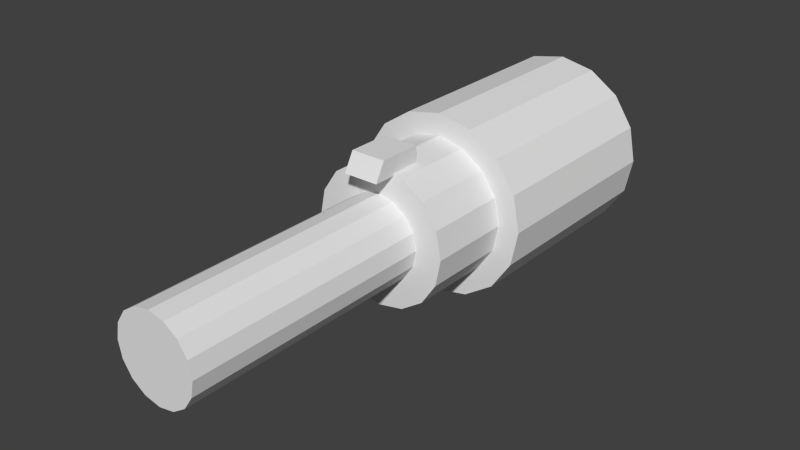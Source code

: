 # Source: g_conc.blend  (saved by Blender 2.76.0; exported with 4.5.12 LTS)
import bpy
from mathutils import Matrix  # noqa: F401  (used for matrix-valued properties, if any)

bpy.ops.wm.read_factory_settings(use_empty=True)
scene = bpy.context.scene
scene.name = 'Scene'

# ---- collections
col_collection_1 = bpy.data.collections.new('Collection 1'); scene.collection.children.link(col_collection_1)

# ---- world
world_world = bpy.data.worlds.new('World'); scene.world = world_world
world_world.color = (0.05088, 0.05088, 0.05088)
world_world.use_sun_shadow = False
world_world.sun_shadow_jitter_overblur = 0.0
world_world.cycles.sampling_method = 'MANUAL'
world_world.cycles.sample_map_resolution = 256

# ---- meshes
me_cylinder_253 = bpy.data.meshes.new('Cylinder.253')
me_cylinder_253.from_pydata([(0.0, 0.07703, 0.06064), (0.0, 0.008445, 0.06064), (0.01166, 0.07703, 0.05832), (0.01166, 0.008445, 0.05832), (0.02154, 0.07703, 0.05172), (0.02154, 0.008445, 0.05172), (0.02815, 0.07703, 0.04183), (0.02815, 0.008445, 0.04183), (0.03047, 0.07703, 0.03017), (0.03047, 0.008445, 0.03017), (0.02815, 0.07703, 0.01851), (0.02815, 0.008445, 0.01851), (0.02154, 0.07703, 0.00863), (0.02154, 0.008445, 0.00863), (0.01166, 0.07703, 0.002025), (0.01166, 0.008445, 0.002025), (4.601e-09, 0.07703, -0.0002942), (4.601e-09, 0.008445, -0.0002942), (-0.01166, 0.07703, 0.002025), (-0.01166, 0.008445, 0.002025), (-0.02154, 0.07703, 0.00863), (-0.02154, 0.008445, 0.00863), (-0.02815, 0.07703, 0.01851), (-0.02815, 0.008445, 0.01851), (-0.03047, 0.07703, 0.03017), (-0.03047, 0.008445, 0.03017), (-0.02815, 0.07703, 0.04183), (-0.02815, 0.008445, 0.04183), (-0.02154, 0.07703, 0.05172), (-0.02154, 0.008445, 0.05172), (-0.01166, 0.07703, 0.05832), (-0.01166, 0.008445, 0.05832), (2.722e-10, 0.008445, 0.05338), (0.00888, 0.008445, 0.05161), (0.01641, 0.008445, 0.04658), (0.02144, 0.008445, 0.03905), (0.0232, 0.008445, 0.03017), (0.02144, 0.008445, 0.02129), (0.01641, 0.008445, 0.01377), (0.00888, 0.008445, 0.008736), (3.776e-09, 0.008445, 0.00697), (-0.00888, 0.008445, 0.008736), (-0.01641, 0.008445, 0.01377), (-0.02144, 0.008445, 0.02129), (-0.0232, 0.008445, 0.03017), (-0.02144, 0.008445, 0.03905), (-0.01641, 0.008445, 0.04658), (-0.00888, 0.008445, 0.05161), (0.005868, -0.02392, 0.0577), (0.005868, -0.009698, 0.0577), (-0.005868, -0.009698, 0.0577), (-0.005868, -0.02392, 0.0577), (0.005868, -0.02728, 0.05159), (0.005868, -0.009698, 0.05159), (-0.005868, -0.009698, 0.05159), (-0.005868, -0.02728, 0.05159), (-0.005424, -0.1034, 0.04327), (-0.01002, -0.1034, 0.0402), (-0.01309, -0.1034, 0.0356), (-0.01417, -0.1034, 0.03017), (-0.01309, -0.1034, 0.02475), (-0.01002, -0.1034, 0.02015), (-0.005424, -0.1034, 0.01708), (2.969e-09, -0.1034, 0.016), (0.005424, -0.1034, 0.01708), (0.01002, -0.1034, 0.02015), (0.01309, -0.1034, 0.02475), (0.01417, -0.1034, 0.03017), (0.01309, -0.1034, 0.0356), (0.01002, -0.1034, 0.0402), (0.005424, -0.1034, 0.04327), (8.288e-10, -0.1034, 0.04435), (8.288e-10, -0.01976, 0.04435), (0.005424, -0.01976, 0.04327), (0.01002, -0.01976, 0.0402), (0.01309, -0.01976, 0.0356), (0.01417, -0.01976, 0.03017), (0.01309, -0.01976, 0.02475), (0.01002, -0.01976, 0.02015), (0.005424, -0.01976, 0.01708), (2.969e-09, -0.01976, 0.016), (-0.005424, -0.01976, 0.01708), (-0.01002, -0.01976, 0.02015), (-0.01309, -0.01976, 0.02475), (-0.01417, -0.01976, 0.03017), (-0.01309, -0.01976, 0.0356), (-0.01002, -0.01976, 0.0402), (-0.005424, -0.01976, 0.04327), (-0.00888, -0.01976, 0.05161), (-0.01641, -0.01976, 0.04658), (-0.02144, -0.01976, 0.03905), (-0.0232, -0.01976, 0.03017), (-0.02144, -0.01976, 0.02129), (-0.01641, -0.01976, 0.01377), (-0.00888, -0.01976, 0.008736), (3.776e-09, -0.01976, 0.00697), (0.00888, -0.01976, 0.008736), (0.01641, -0.01976, 0.01377), (0.02144, -0.01976, 0.02129), (0.0232, -0.01976, 0.03017), (0.02144, -0.01976, 0.03905), (0.01641, -0.01976, 0.04658), (0.00888, -0.01976, 0.05161), (2.722e-10, -0.01976, 0.05338), (2.09e-10, 0.07703, 0.05503), (0.009513, 0.07703, 0.05314), (0.01758, 0.07703, 0.04775), (0.02297, 0.07703, 0.03969), (0.02486, 0.07703, 0.03017), (0.02297, 0.07703, 0.02066), (0.01758, 0.07703, 0.0126), (0.009513, 0.07703, 0.007208), (3.962e-09, 0.07703, 0.005316), (-0.009513, 0.07703, 0.007208), (-0.01758, 0.07703, 0.0126), (-0.02297, 0.07703, 0.02066), (-0.02486, 0.07703, 0.03017), (-0.02297, 0.07703, 0.03969), (-0.01758, 0.07703, 0.04775), (-0.009513, 0.07703, 0.05314), (2.692e-10, 0.0836, 0.05503), (0.009513, 0.0836, 0.05314), (0.01758, 0.0836, 0.04775), (0.02297, 0.0836, 0.03969), (0.02486, 0.0836, 0.03017), (0.02297, 0.0836, 0.02066), (0.01758, 0.0836, 0.0126), (0.009513, 0.0836, 0.007208), (4.023e-09, 0.0836, 0.005316), (-0.009513, 0.0836, 0.007208), (-0.01758, 0.0836, 0.0126), (-0.02297, 0.0836, 0.02066), (-0.02486, 0.0836, 0.03017), (-0.02297, 0.0836, 0.03969), (-0.01758, 0.0836, 0.04775), (-0.009513, 0.0836, 0.05314)], [], [(0, 1, 3, 2), (2, 3, 5, 4), (4, 5, 7, 6), (6, 7, 9, 8), (8, 9, 11, 10), (10, 11, 13, 12), (12, 13, 15, 14), (14, 15, 17, 16), (16, 17, 19, 18), (18, 19, 21, 20), (20, 21, 23, 22), (22, 23, 25, 24), (24, 25, 27, 26), (26, 27, 29, 28), (13, 11, 37, 38), (30, 31, 1, 0), (28, 29, 31, 30), (2, 4, 106, 105), (19, 17, 40, 41), (25, 23, 43, 44), (9, 7, 35, 36), (31, 29, 46, 47), (15, 13, 38, 39), (21, 19, 41, 42), (5, 3, 33, 34), (27, 25, 44, 45), (11, 9, 36, 37), (1, 31, 47, 32), (3, 1, 32, 33), (17, 15, 39, 40), (23, 21, 42, 43), (7, 5, 34, 35), (29, 27, 45, 46), (71, 56, 57, 58, 59, 60, 61, 62, 63, 64, 65, 66, 67, 68, 69, 70), (80, 79, 64, 63), (82, 81, 62, 61), (84, 83, 60, 59), (73, 72, 71, 70), (86, 85, 58, 57), (75, 74, 69, 68), (72, 87, 56, 71), (77, 76, 67, 66), (79, 78, 65, 64), (81, 80, 63, 62), (83, 82, 61, 60), (85, 84, 59, 58), (74, 73, 70, 69), (87, 86, 57, 56), (76, 75, 68, 67), (78, 77, 66, 65), (95, 96, 79, 80), (97, 98, 77, 78), (99, 100, 75, 76), (88, 89, 86, 87), (101, 102, 73, 74), (90, 91, 84, 85), (92, 93, 82, 83), (94, 95, 80, 81), (96, 97, 78, 79), (98, 99, 76, 77), (103, 88, 87, 72), (100, 101, 74, 75), (89, 90, 85, 86), (102, 103, 72, 73), (91, 92, 83, 84), (93, 94, 81, 82), (32, 47, 88, 103), (37, 36, 99, 98), (39, 38, 97, 96), (41, 40, 95, 94), (43, 42, 93, 92), (45, 44, 91, 90), (34, 33, 102, 101), (47, 46, 89, 88), (36, 35, 100, 99), (38, 37, 98, 97), (40, 39, 96, 95), (42, 41, 94, 93), (44, 43, 92, 91), (32, 103, 102, 33), (46, 45, 90, 89), (35, 34, 101, 100), (51, 50, 54, 55), (50, 49, 53, 54), (49, 48, 52, 53), (48, 51, 55, 52), (55, 54, 53, 52), (48, 49, 50, 51), (107, 108, 124, 123), (24, 26, 117, 116), (8, 10, 109, 108), (30, 0, 104, 119), (0, 2, 105, 104), (14, 16, 112, 111), (20, 22, 115, 114), (4, 6, 107, 106), (26, 28, 118, 117), (10, 12, 110, 109), (16, 18, 113, 112), (22, 24, 116, 115), (6, 8, 108, 107), (28, 30, 119, 118), (12, 14, 111, 110), (18, 20, 114, 113), (120, 121, 122, 123, 124, 125, 126, 127, 128, 129, 130, 131, 132, 133, 134, 135), (118, 119, 135, 134), (105, 106, 122, 121), (116, 117, 133, 132), (114, 115, 131, 130), (112, 113, 129, 128), (110, 111, 127, 126), (108, 109, 125, 124), (119, 104, 120, 135), (106, 107, 123, 122), (117, 118, 134, 133), (104, 105, 121, 120), (115, 116, 132, 131), (113, 114, 130, 129), (111, 112, 128, 127), (109, 110, 126, 125)])
_uv = me_cylinder_253.uv_layers.new(name='UVMap')
_uv.uv.foreach_set('vector', [0.3695, 0.1923, 0.004162, 0.1923, 0.004162, 0.1716, 0.3695, 0.1716, 0.3695, 0.1781, 0.004162, 0.1781, 0.004162, 0.1444, 0.3695, 0.1444, 0.3695, 0.1509, 0.004162, 0.1509, 0.004162, 0.1302, 0.3695, 0.1302, 0.3695, 0.1302, 0.004162, 0.1302, 0.004162, 0.1095, 0.3695, 0.1095, 0.3695, 0.1095, 0.004162, 0.1095, 0.004162, 0.08873, 0.3695, 0.08873, 0.3695, 0.08873, 0.004162, 0.08873, 0.004162, 0.06801, 0.3695, 0.06801, 0.3695, 0.06801, 0.004162, 0.06801, 0.004163, 0.04729, 0.3695, 0.04729, 0.3695, 0.04729, 0.004163, 0.04729, 0.004163, 0.02656, 0.3695, 0.02656, 0.3695, 0.02656, 0.004163, 0.02656, 0.004163, 0.005841, 0.3695, 0.005841, 0.3695, 0.3374, 0.004162, 0.3374, 0.004162, 0.3167, 0.3695, 0.3167, 0.3695, 0.3167, 0.004162, 0.3167, 0.004162, 0.296, 0.3695, 0.296, 0.3695, 0.296, 0.004162, 0.296, 0.004162, 0.2752, 0.3695, 0.2752, 0.3695, 0.2752, 0.004162, 0.2752, 0.004162, 0.2545, 0.3695, 0.2545, 0.3695, 0.2545, 0.004162, 0.2545, 0.004162, 0.2338, 0.3695, 0.2338, 0.8736, 0.1614, 0.9023, 0.2035, 0.8731, 0.2154, 0.8512, 0.1833, 0.3695, 0.2131, 0.004162, 0.2131, 0.004162, 0.1923, 0.3695, 0.1923, 0.3695, 0.2393, 0.004162, 0.2393, 0.004162, 0.2076, 0.3695, 0.2076, 0.3695, 0.1716, 0.3695, 0.1509, 0.3695, 0.1509, 0.3695, 0.1716, 0.7288, 0.1333, 0.7796, 0.1234, 0.7796, 0.1544, 0.7409, 0.1619, 0.6468, 0.2532, 0.6569, 0.2035, 0.6861, 0.2154, 0.6784, 0.2532, 0.9125, 0.2532, 0.9023, 0.3029, 0.8731, 0.2911, 0.8808, 0.2532, 0.7288, 0.3732, 0.6857, 0.345, 0.7081, 0.3231, 0.7409, 0.3446, 0.8305, 0.1333, 0.8736, 0.1614, 0.8512, 0.1833, 0.8183, 0.1619, 0.6857, 0.1614, 0.7288, 0.1333, 0.7409, 0.1619, 0.7081, 0.1833, 0.8736, 0.345, 0.8305, 0.3732, 0.8183, 0.3446, 0.8512, 0.3231, 0.6569, 0.3029, 0.6468, 0.2532, 0.6784, 0.2532, 0.6861, 0.2911, 0.9023, 0.2035, 0.9125, 0.2532, 0.8808, 0.2532, 0.8731, 0.2154, 0.7796, 0.3831, 0.7288, 0.3732, 0.7409, 0.3446, 0.7796, 0.3521, 0.8305, 0.3732, 0.7796, 0.3831, 0.7796, 0.3521, 0.8183, 0.3446, 0.7796, 0.1234, 0.8305, 0.1333, 0.8183, 0.1619, 0.7796, 0.1544, 0.6569, 0.2035, 0.6857, 0.1614, 0.7081, 0.1833, 0.6861, 0.2154, 0.9023, 0.3029, 0.8736, 0.345, 0.8512, 0.3231, 0.8731, 0.2911, 0.6857, 0.345, 0.6569, 0.3029, 0.6861, 0.2911, 0.7081, 0.3231, 0.7799, 0.3816, 0.7297, 0.3716, 0.6871, 0.3431, 0.6587, 0.3006, 0.6487, 0.2503, 0.6587, 0.2001, 0.6871, 0.1575, 0.7297, 0.1291, 0.7799, 0.1191, 0.8301, 0.1291, 0.8727, 0.1575, 0.9012, 0.2001, 0.9112, 0.2503, 0.9012, 0.3006, 0.8727, 0.3431, 0.8301, 0.3716, 0.3709, 0.3516, 0.3709, 0.3762, 0.003421, 0.3762, 0.003421, 0.3516, 0.3709, 0.6949, 0.3709, 0.7195, 0.003421, 0.7195, 0.003421, 0.6949, 0.3709, 0.6459, 0.3709, 0.6704, 0.003421, 0.6704, 0.003421, 0.6459, 0.3709, 0.5233, 0.3709, 0.5478, 0.003421, 0.5478, 0.003421, 0.5233, 0.3709, 0.5983, 0.3709, 0.6335, 0.003421, 0.6335, 0.003421, 0.5983, 0.3709, 0.4731, 0.3709, 0.5154, 0.003421, 0.5154, 0.003421, 0.4731, 0.3709, 0.5478, 0.3709, 0.5723, 0.003421, 0.5723, 0.003421, 0.5478, 0.3709, 0.4252, 0.3709, 0.4497, 0.003421, 0.4497, 0.003421, 0.4252, 0.3709, 0.3762, 0.3709, 0.4007, 0.003421, 0.4007, 0.003421, 0.3762, 0.3709, 0.7195, 0.3709, 0.744, 0.003421, 0.744, 0.003421, 0.7195, 0.3709, 0.6704, 0.3709, 0.6949, 0.003421, 0.6949, 0.003421, 0.6704, 0.3709, 0.6214, 0.3709, 0.6459, 0.003421, 0.6459, 0.003421, 0.6214, 0.3709, 0.4988, 0.3709, 0.5233, 0.003421, 0.5233, 0.003421, 0.4988, 0.3709, 0.5665, 0.3709, 0.6105, 0.003421, 0.6105, 0.003421, 0.5665, 0.3709, 0.4497, 0.3709, 0.4742, 0.003421, 0.4742, 0.003421, 0.4497, 0.3709, 0.4007, 0.3709, 0.4252, 0.003421, 0.4252, 0.003421, 0.4007, 0.7799, 0.0355, 0.8621, 0.05185, 0.8301, 0.1291, 0.7799, 0.1191, 0.9318, 0.09842, 0.9784, 0.1681, 0.9012, 0.2001, 0.8727, 0.1575, 0.9948, 0.2503, 0.9784, 0.3326, 0.9012, 0.3006, 0.9112, 0.2503, 0.6977, 0.4488, 0.628, 0.4023, 0.6871, 0.3431, 0.7297, 0.3716, 0.9318, 0.4023, 0.8621, 0.4488, 0.8301, 0.3716, 0.8727, 0.3431, 0.5814, 0.3326, 0.5651, 0.2503, 0.6487, 0.2503, 0.6587, 0.3006, 0.5814, 0.1681, 0.628, 0.09842, 0.6871, 0.1575, 0.6587, 0.2001, 0.6977, 0.05185, 0.7799, 0.0355, 0.7799, 0.1191, 0.7297, 0.1291, 0.8621, 0.05185, 0.9318, 0.09842, 0.8727, 0.1575, 0.8301, 0.1291, 0.9784, 0.1681, 0.9948, 0.2503, 0.9112, 0.2503, 0.9012, 0.2001, 0.7799, 0.4652, 0.6977, 0.4488, 0.7297, 0.3716, 0.7799, 0.3816, 0.9784, 0.3326, 0.9318, 0.4023, 0.8727, 0.3431, 0.9012, 0.3006, 0.628, 0.4023, 0.5814, 0.3326, 0.6587, 0.3006, 0.6871, 0.3431, 0.8621, 0.4488, 0.7799, 0.4652, 0.7799, 0.3816, 0.8301, 0.3716, 0.5651, 0.2503, 0.5814, 0.1681, 0.6587, 0.2001, 0.6487, 0.2503, 0.628, 0.09842, 0.6977, 0.05185, 0.7297, 0.1291, 0.6871, 0.1575, 0.5603, 0.1711, 0.5603, 0.192, 0.3802, 0.192, 0.3802, 0.1711, 0.5603, 0.06634, 0.5603, 0.08728, 0.3802, 0.08728, 0.3802, 0.06634, 0.5603, 0.02445, 0.5603, 0.04539, 0.3802, 0.04539, 0.3802, 0.02445, 0.5603, 0.3176, 0.5603, 0.3386, 0.3802, 0.3386, 0.3802, 0.3176, 0.5603, 0.2758, 0.5603, 0.2967, 0.3802, 0.2967, 0.3802, 0.2758, 0.5603, 0.2339, 0.5603, 0.2548, 0.3802, 0.2548, 0.3802, 0.2339, 0.5603, 0.1292, 0.5603, 0.1501, 0.3802, 0.1501, 0.3802, 0.1292, 0.5603, 0.192, 0.5603, 0.2129, 0.3802, 0.2129, 0.3802, 0.192, 0.5603, 0.08728, 0.5603, 0.1082, 0.3802, 0.1082, 0.3802, 0.08728, 0.5603, 0.04539, 0.5603, 0.06634, 0.3802, 0.06634, 0.3802, 0.04539, 0.5603, 0.003508, 0.5603, 0.02445, 0.3802, 0.02445, 0.3802, 0.003508, 0.5603, 0.2967, 0.5603, 0.3176, 0.3802, 0.3176, 0.3802, 0.2967, 0.5603, 0.2548, 0.5603, 0.2758, 0.3802, 0.2758, 0.3802, 0.2548, 0.3815, 0.1849, 0.5592, 0.1849, 0.5592, 0.136, 0.3815, 0.136, 0.5603, 0.2129, 0.5603, 0.2339, 0.3802, 0.2339, 0.3802, 0.2129, 0.5603, 0.1082, 0.5603, 0.1292, 0.3802, 0.1292, 0.3802, 0.1082, 0.3753, 0.9982, 0.4528, 0.9982, 0.4528, 0.9406, 0.357, 0.9406, 0.3547, 0.9659, 0.4186, 0.9659, 0.4186, 0.9438, 0.3547, 0.9438, 0.4528, 0.9982, 0.3753, 0.9982, 0.357, 0.9406, 0.4528, 0.9406, 0.382, 0.9952, 0.3463, 0.9952, 0.3463, 0.9731, 0.382, 0.9731, 0.441, 0.9432, 0.441, 0.9968, 0.4671, 0.9968, 0.4671, 0.9432, 0.3819, 0.9734, 0.4508, 0.9734, 0.4508, 0.9952, 0.3819, 0.9952, 0.9688, 0.7021, 0.9688, 0.693, 0.9945, 0.693, 0.9945, 0.7021, 0.3695, 0.2752, 0.3695, 0.2545, 0.3695, 0.2545, 0.3695, 0.2752, 0.3695, 0.1095, 0.3695, 0.08873, 0.3695, 0.08873, 0.3695, 0.1095, 0.3695, 0.2131, 0.3695, 0.1923, 0.3695, 0.1923, 0.3695, 0.2131, 0.3695, 0.1923, 0.3695, 0.1716, 0.3695, 0.1716, 0.3695, 0.1923, 0.3695, 0.04729, 0.3695, 0.02656, 0.3695, 0.02656, 0.3695, 0.04729, 0.3695, 0.3167, 0.3695, 0.296, 0.3695, 0.296, 0.3695, 0.3167, 0.3695, 0.1509, 0.3695, 0.1302, 0.3695, 0.1302, 0.3695, 0.1509, 0.3695, 0.2545, 0.3695, 0.2338, 0.3695, 0.2338, 0.3695, 0.2545, 0.3695, 0.08873, 0.3695, 0.06801, 0.3695, 0.06801, 0.3695, 0.08873, 0.3695, 0.02656, 0.3695, 0.005841, 0.3695, 0.005841, 0.3695, 0.02656, 0.3695, 0.296, 0.3695, 0.2752, 0.3695, 0.2752, 0.3695, 0.296, 0.3695, 0.1302, 0.3695, 0.1095, 0.3695, 0.1095, 0.3695, 0.1302, 0.3695, 0.2338, 0.3695, 0.2131, 0.3695, 0.2131, 0.3695, 0.2338, 0.3695, 0.06801, 0.3695, 0.04729, 0.3695, 0.04729, 0.3695, 0.06801, 0.3695, 0.3374, 0.3695, 0.3167, 0.3695, 0.3167, 0.3695, 0.3374, 0.7815, 0.4496, 0.7036, 0.4344, 0.6376, 0.3913, 0.5935, 0.3269, 0.578, 0.2508, 0.5935, 0.1747, 0.6376, 0.1102, 0.7036, 0.06712, 0.7815, 0.05199, 0.8593, 0.06712, 0.9253, 0.1102, 0.9694, 0.1747, 0.9849, 0.2508, 0.9694, 0.3269, 0.9253, 0.3913, 0.8593, 0.4344, 0.9688, 0.8975, 0.9688, 0.8586, 0.9945, 0.8586, 0.9945, 0.8975, 0.9688, 0.7669, 0.9688, 0.7281, 0.9945, 0.7281, 0.9945, 0.7669, 0.9688, 0.9326, 0.9688, 0.9235, 0.9945, 0.9235, 0.9945, 0.9326, 0.9688, 0.8975, 0.9688, 0.9235, 0.9945, 0.9235, 0.9945, 0.8975, 0.9688, 0.8128, 0.9688, 0.8586, 0.9945, 0.8586, 0.9945, 0.8128, 0.9688, 0.7281, 0.9688, 0.7669, 0.9945, 0.7669, 0.9945, 0.7281, 0.9688, 0.693, 0.9688, 0.7021, 0.9945, 0.7021, 0.9945, 0.693, 0.9688, 0.8586, 0.9688, 0.8128, 0.9945, 0.8128, 0.9945, 0.8586, 0.9688, 0.7281, 0.9688, 0.7021, 0.9945, 0.7021, 0.9945, 0.7281, 0.9688, 0.9235, 0.9688, 0.8975, 0.9945, 0.8975, 0.9945, 0.9235, 0.9688, 0.8128, 0.9688, 0.7669, 0.9945, 0.7669, 0.9945, 0.8128, 0.9688, 0.9235, 0.9688, 0.9326, 0.9945, 0.9326, 0.9945, 0.9235, 0.9688, 0.8586, 0.9688, 0.8975, 0.9945, 0.8975, 0.9945, 0.8586, 0.9688, 0.7669, 0.9688, 0.8128, 0.9945, 0.8128, 0.9945, 0.7669, 0.9688, 0.7021, 0.9688, 0.7281, 0.9945, 0.7281, 0.9945, 0.7021])
me_cylinder_253.use_remesh_preserve_volume = False
me_cylinder_253.use_remesh_preserve_attributes = False
me_cylinder_253.use_mirror_vertex_groups = False
me_cylinder_253.update()

# ---- objects
ob_cylinder = bpy.data.objects.new('Cylinder', me_cylinder_253)

# ---- transforms, parenting, visibility, modifiers, constraints
ob_cylinder.location = (0.0, 0.0, 0.0)
ob_cylinder.scale = (2.935, 2.935, 2.935)
ob_cylinder.lineart.crease_threshold = 0.0

# ---- collection membership
col_collection_1.objects.link(ob_cylinder)

# ---- scene / render settings (as saved in the file)
scene.frame_start = 1; scene.frame_end = 2; scene.frame_set(1)
scene.render.engine = 'BLENDER_EEVEE_NEXT'
scene.render.resolution_percentage = 50
scene.render.dither_intensity = 0.0
scene.cycles.use_denoising = False
scene.cycles.samples = 10
scene.cycles.sampling_pattern = 'TABULATED_SOBOL'
scene.cycles.light_sampling_threshold = 0.0
scene.cycles.use_adaptive_sampling = False
scene.cycles.use_light_tree = False
scene.cycles.blur_glossy = 0.0
scene.cycles.pixel_filter_type = 'GAUSSIAN'
scene.cycles.sample_clamp_indirect = 0.0
scene.view_settings.view_transform = 'Standard'
bpy.context.view_layer.update()

# ---- added for rendering (the .blend has no active camera and no usable light): camera, sun
cam_auto = bpy.data.cameras.new('AutoCamera')
cam_auto.lens = 50.0
cam_auto.sensor_width = 36.0
cam_auto.clip_end = 1000.0
ob_auto_camera = bpy.data.objects.new('AutoCamera', cam_auto)
scene.collection.objects.link(ob_auto_camera)
ob_auto_camera.location = (0.559024, -0.699866, 0.535767)
ob_auto_camera.rotation_euler = (1.09748, -7.21219e-08, 0.694738)
scene.camera = ob_auto_camera
light_auto_sun = bpy.data.lights.new('AutoSun', 'SUN')
light_auto_sun.energy = 3.0
light_auto_sun.angle = 0.0523599
ob_auto_sun = bpy.data.objects.new('AutoSun', light_auto_sun)
scene.collection.objects.link(ob_auto_sun)
ob_auto_sun.rotation_euler = (0.872665, 0.174533, 0.523599)
bpy.context.view_layer.update()
